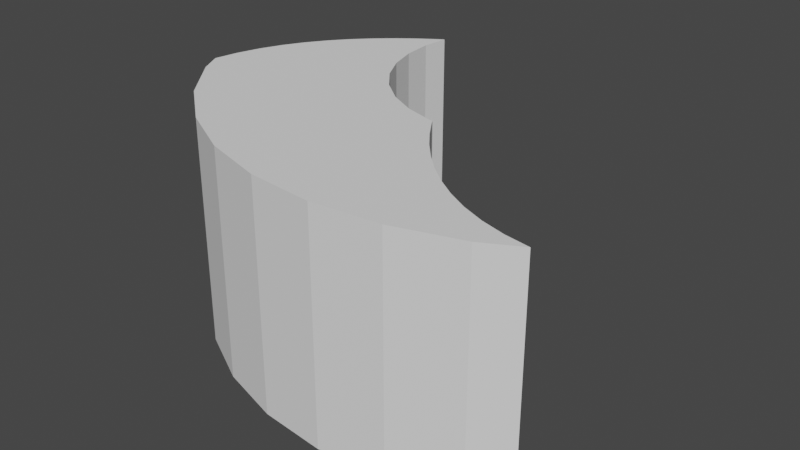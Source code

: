 # Source: slice.blend  (saved by Blender 2.90.8; exported with 4.5.12 LTS)
import bpy
from mathutils import Matrix  # noqa: F401  (used for matrix-valued properties, if any)

bpy.ops.wm.read_factory_settings(use_empty=True)
scene = bpy.context.scene
scene.name = 'Scene'

# ---- world
world_world = bpy.data.worlds.new('World'); scene.world = world_world
world_world.use_nodes = True; world_world.node_tree.nodes.clear()
_N = world_world.node_tree.nodes; _L = world_world.node_tree.links
n0 = _N.new('ShaderNodeOutputWorld'); n0.name = 'World Output'; n0.location = (300, 300)
n1 = _N.new('ShaderNodeBackground'); n1.name = 'Background'; n1.location = (10, 300)
n1.inputs[0].default_value = (0.05088, 0.05088, 0.05088, 1.0)
_L.new(n1.outputs[0], n0.inputs[0])
n0.is_active_output = True
world_world.color = (0.05088, 0.05088, 0.05088)
world_world.use_sun_shadow = False
world_world.sun_shadow_jitter_overblur = 0.0

# ---- meshes
me_cylinder_001 = bpy.data.meshes.new('Cylinder.001')
me_cylinder_001.from_pydata([(0.0, 1.0, -1.0), (0.0, 1.0, 1.0), (0.1951, 0.9808, -1.0), (0.1951, 0.9808, 1.0), (0.3827, 0.9239, -1.0), (0.3827, 0.9239, 1.0), (0.5556, 0.8315, -1.0), (0.5556, 0.8315, 1.0), (0.7071, 0.7071, -1.0), (0.7071, 0.7071, 1.0), (0.8315, 0.5556, -1.0), (0.8315, 0.5556, 1.0), (0.9239, 0.3827, -1.0), (0.9239, 0.3827, 1.0), (0.9808, 0.1951, -1.0), (0.9808, 0.1951, 1.0), (1.0, 7.55e-08, -1.0), (1.0, 7.55e-08, 1.0), (0.9808, -0.1951, -1.0), (0.9808, -0.1951, 1.0), (0.9239, -0.3827, -1.0), (0.9239, -0.3827, 1.0), (0.8315, -0.5556, -1.0), (0.8315, -0.5556, 1.0), (0.7071, -0.7071, -1.0), (0.7071, -0.7071, 1.0), (0.5556, -0.8315, -1.0), (0.5556, -0.8315, 1.0), (0.3827, -0.9239, -1.0), (0.3827, -0.9239, 1.0), (0.1951, -0.9808, -1.0), (0.1951, -0.9808, 1.0), (-3.258e-07, -1.0, -1.0), (-3.258e-07, -1.0, 1.0), (-0.1951, -0.9808, -1.0), (-0.1951, -0.9808, 1.0), (-0.3827, -0.9239, -1.0), (-0.3827, -0.9239, 1.0), (-0.5556, -0.8315, -1.0), (-0.5556, -0.8315, 1.0), (-0.7071, -0.7071, -1.0), (-0.7071, -0.7071, 1.0), (-0.8315, -0.5556, -1.0), (-0.8315, -0.5556, 1.0), (-0.9239, -0.3827, -1.0), (-0.9239, -0.3827, 1.0), (-0.9808, -0.1951, -1.0), (-0.9808, -0.1951, 1.0), (-1.0, 9.656e-07, -1.0), (-1.0, 9.656e-07, 1.0), (-0.9808, 0.1951, -1.0), (-0.9808, 0.1951, 1.0), (-0.9239, 0.3827, -1.0), (-0.9239, 0.3827, 1.0), (-0.8315, 0.5556, -1.0), (-0.8315, 0.5556, 1.0), (-0.7071, 0.7071, -1.0), (-0.7071, 0.7071, 1.0), (-0.5556, 0.8315, -1.0), (-0.5556, 0.8315, 1.0), (-0.3827, 0.9239, -1.0), (-0.3827, 0.9239, 1.0), (-0.1951, 0.9808, -1.0), (-0.1951, 0.9808, 1.0)], [], [(0, 1, 3, 2), (2, 3, 5, 4), (4, 5, 7, 6), (6, 7, 9, 8), (8, 9, 11, 10), (10, 11, 13, 12), (12, 13, 15, 14), (14, 15, 17, 16), (16, 17, 19, 18), (18, 19, 21, 20), (20, 21, 23, 22), (22, 23, 25, 24), (24, 25, 27, 26), (26, 27, 29, 28), (28, 29, 31, 30), (30, 31, 33, 32), (32, 33, 35, 34), (34, 35, 37, 36), (36, 37, 39, 38), (38, 39, 41, 40), (40, 41, 43, 42), (42, 43, 45, 44), (44, 45, 47, 46), (46, 47, 49, 48), (48, 49, 51, 50), (50, 51, 53, 52), (52, 53, 55, 54), (54, 55, 57, 56), (56, 57, 59, 58), (58, 59, 61, 60), (3, 1, 63, 61, 59, 57, 55, 53, 51, 49, 47, 45, 43, 41, 39, 37, 35, 33, 31, 29, 27, 25, 23, 21, 19, 17, 15, 13, 11, 9, 7, 5), (60, 61, 63, 62), (62, 63, 1, 0), (0, 2, 4, 6, 8, 10, 12, 14, 16, 18, 20, 22, 24, 26, 28, 30, 32, 34, 36, 38, 40, 42, 44, 46, 48, 50, 52, 54, 56, 58, 60, 62)])
_uv = me_cylinder_001.uv_layers.new(name='UVMap')
_uv.uv.foreach_set('vector', [1.0, 0.5, 1.0, 1.0, 0.9688, 1.0, 0.9688, 0.5, 0.9688, 0.5, 0.9688, 1.0, 0.9375, 1.0, 0.9375, 0.5, 0.9375, 0.5, 0.9375, 1.0, 0.9062, 1.0, 0.9062, 0.5, 0.9062, 0.5, 0.9062, 1.0, 0.875, 1.0, 0.875, 0.5, 0.875, 0.5, 0.875, 1.0, 0.8438, 1.0, 0.8438, 0.5, 0.8438, 0.5, 0.8438, 1.0, 0.8125, 1.0, 0.8125, 0.5, 0.8125, 0.5, 0.8125, 1.0, 0.7812, 1.0, 0.7812, 0.5, 0.7812, 0.5, 0.7812, 1.0, 0.75, 1.0, 0.75, 0.5, 0.75, 0.5, 0.75, 1.0, 0.7188, 1.0, 0.7188, 0.5, 0.7188, 0.5, 0.7188, 1.0, 0.6875, 1.0, 0.6875, 0.5, 0.6875, 0.5, 0.6875, 1.0, 0.6562, 1.0, 0.6562, 0.5, 0.6562, 0.5, 0.6562, 1.0, 0.625, 1.0, 0.625, 0.5, 0.625, 0.5, 0.625, 1.0, 0.5938, 1.0, 0.5938, 0.5, 0.5938, 0.5, 0.5938, 1.0, 0.5625, 1.0, 0.5625, 0.5, 0.5625, 0.5, 0.5625, 1.0, 0.5312, 1.0, 0.5312, 0.5, 0.5312, 0.5, 0.5312, 1.0, 0.5, 1.0, 0.5, 0.5, 0.5, 0.5, 0.5, 1.0, 0.4688, 1.0, 0.4688, 0.5, 0.4688, 0.5, 0.4688, 1.0, 0.4375, 1.0, 0.4375, 0.5, 0.4375, 0.5, 0.4375, 1.0, 0.4062, 1.0, 0.4062, 0.5, 0.4062, 0.5, 0.4062, 1.0, 0.375, 1.0, 0.375, 0.5, 0.375, 0.5, 0.375, 1.0, 0.3438, 1.0, 0.3438, 0.5, 0.3438, 0.5, 0.3438, 1.0, 0.3125, 1.0, 0.3125, 0.5, 0.3125, 0.5, 0.3125, 1.0, 0.2812, 1.0, 0.2812, 0.5, 0.2812, 0.5, 0.2812, 1.0, 0.25, 1.0, 0.25, 0.5, 0.25, 0.5, 0.25, 1.0, 0.2188, 1.0, 0.2188, 0.5, 0.2188, 0.5, 0.2188, 1.0, 0.1875, 1.0, 0.1875, 0.5, 0.1875, 0.5, 0.1875, 1.0, 0.1562, 1.0, 0.1562, 0.5, 0.1562, 0.5, 0.1562, 1.0, 0.125, 1.0, 0.125, 0.5, 0.125, 0.5, 0.125, 1.0, 0.09375, 1.0, 0.09375, 0.5, 0.09375, 0.5, 0.09375, 1.0, 0.0625, 1.0, 0.0625, 0.5, 0.2968, 0.4854, 0.25, 0.49, 0.2032, 0.4854, 0.1582, 0.4717, 0.1167, 0.4496, 0.08029, 0.4197, 0.05045, 0.3833, 0.02827, 0.3418, 0.01461, 0.2968, 0.01, 0.25, 0.01461, 0.2032, 0.02827, 0.1582, 0.05045, 0.1167, 0.08029, 0.08029, 0.1167, 0.05045, 0.1582, 0.02827, 0.2032, 0.01461, 0.25, 0.01, 0.2968, 0.01461, 0.3418, 0.02827, 0.3833, 0.05045, 0.4197, 0.08029, 0.4496, 0.1167, 0.4717, 0.1582, 0.4854, 0.2032, 0.49, 0.25, 0.4854, 0.2968, 0.4717, 0.3418, 0.4496, 0.3833, 0.4197, 0.4197, 0.3833, 0.4496, 0.3418, 0.4717, 0.0625, 0.5, 0.0625, 1.0, 0.03125, 1.0, 0.03125, 0.5, 0.03125, 0.5, 0.03125, 1.0, 0.0, 1.0, 0.0, 0.5, 0.75, 0.49, 0.7968, 0.4854, 0.8418, 0.4717, 0.8833, 0.4496, 0.9197, 0.4197, 0.9496, 0.3833, 0.9717, 0.3418, 0.9854, 0.2968, 0.99, 0.25, 0.9854, 0.2032, 0.9717, 0.1582, 0.9496, 0.1167, 0.9197, 0.08029, 0.8833, 0.05045, 0.8418, 0.02827, 0.7968, 0.01461, 0.75, 0.01, 0.7032, 0.01461, 0.6582, 0.02827, 0.6167, 0.05045, 0.5803, 0.08029, 0.5504, 0.1167, 0.5283, 0.1582, 0.5146, 0.2032, 0.51, 0.25, 0.5146, 0.2968, 0.5283, 0.3418, 0.5504, 0.3833, 0.5803, 0.4197, 0.6167, 0.4496, 0.6582, 0.4717, 0.7032, 0.4854])
me_cylinder_001.materials.append(None)
me_cylinder_001.use_remesh_fix_poles = True
me_cylinder_001.use_remesh_preserve_attributes = False
me_cylinder_001.use_mirror_vertex_groups = False
me_cylinder_001.update()
me_cylinder_004 = bpy.data.meshes.new('Cylinder.004')
me_cylinder_004.from_pydata([(0.0, 3.0, -1.0), (0.0, 3.0, 1.0), (0.5853, 2.942, -1.0), (0.5853, 2.942, 1.0), (1.148, 2.772, -1.0), (1.148, 2.772, 1.0), (1.667, 2.494, -1.0), (1.667, 2.494, 1.0), (2.121, 2.121, -1.0), (2.121, 2.121, 1.0), (2.494, 1.667, -1.0), (2.494, 1.667, 1.0), (2.772, 1.148, -1.0), (2.772, 1.148, 1.0), (2.942, 0.5853, -1.0), (2.942, 0.5853, 1.0), (3.0, 2.265e-07, -1.0), (3.0, 2.265e-07, 1.0), (2.942, -0.5853, -1.0), (2.942, -0.5853, 1.0), (2.772, -1.148, -1.0), (2.772, -1.148, 1.0), (2.494, -1.667, -1.0), (2.494, -1.667, 1.0), (2.121, -2.121, -1.0), (2.121, -2.121, 1.0), (1.667, -2.494, -1.0), (1.667, -2.494, 1.0), (1.148, -2.772, -1.0), (1.148, -2.772, 1.0), (0.5853, -2.942, -1.0), (0.5853, -2.942, 1.0), (-9.775e-07, -3.0, -1.0), (-9.775e-07, -3.0, 1.0), (-0.5853, -2.942, -1.0), (-0.5853, -2.942, 1.0), (-1.148, -2.772, -1.0), (-1.148, -2.772, 1.0), (-1.667, -2.494, -1.0), (-1.667, -2.494, 1.0), (-2.121, -2.121, -1.0), (-2.121, -2.121, 1.0), (-2.494, -1.667, -1.0), (-2.494, -1.667, 1.0), (-2.772, -1.148, -1.0), (-2.772, -1.148, 1.0), (-2.942, -0.5853, -1.0), (-2.942, -0.5853, 1.0), (-3.0, 2.897e-06, -1.0), (-3.0, 2.897e-06, 1.0), (-2.942, 0.5853, -1.0), (-2.942, 0.5853, 1.0), (-2.772, 1.148, -1.0), (-2.772, 1.148, 1.0), (-2.494, 1.667, -1.0), (-2.494, 1.667, 1.0), (-2.121, 2.121, -1.0), (-2.121, 2.121, 1.0), (-1.667, 2.494, -1.0), (-1.667, 2.494, 1.0), (-1.148, 2.772, -1.0), (-1.148, 2.772, 1.0), (-0.5853, 2.942, -1.0), (-0.5853, 2.942, 1.0)], [], [(0, 1, 3, 2), (2, 3, 5, 4), (4, 5, 7, 6), (6, 7, 9, 8), (8, 9, 11, 10), (10, 11, 13, 12), (12, 13, 15, 14), (14, 15, 17, 16), (16, 17, 19, 18), (18, 19, 21, 20), (20, 21, 23, 22), (22, 23, 25, 24), (24, 25, 27, 26), (26, 27, 29, 28), (28, 29, 31, 30), (30, 31, 33, 32), (32, 33, 35, 34), (34, 35, 37, 36), (36, 37, 39, 38), (38, 39, 41, 40), (40, 41, 43, 42), (42, 43, 45, 44), (44, 45, 47, 46), (46, 47, 49, 48), (48, 49, 51, 50), (50, 51, 53, 52), (52, 53, 55, 54), (54, 55, 57, 56), (56, 57, 59, 58), (58, 59, 61, 60), (3, 1, 63, 61, 59, 57, 55, 53, 51, 49, 47, 45, 43, 41, 39, 37, 35, 33, 31, 29, 27, 25, 23, 21, 19, 17, 15, 13, 11, 9, 7, 5), (60, 61, 63, 62), (62, 63, 1, 0), (0, 2, 4, 6, 8, 10, 12, 14, 16, 18, 20, 22, 24, 26, 28, 30, 32, 34, 36, 38, 40, 42, 44, 46, 48, 50, 52, 54, 56, 58, 60, 62)])
_uv = me_cylinder_004.uv_layers.new(name='UVMap')
_uv.uv.foreach_set('vector', [1.0, 0.5, 1.0, 1.0, 0.9688, 1.0, 0.9688, 0.5, 0.9688, 0.5, 0.9688, 1.0, 0.9375, 1.0, 0.9375, 0.5, 0.9375, 0.5, 0.9375, 1.0, 0.9062, 1.0, 0.9062, 0.5, 0.9062, 0.5, 0.9062, 1.0, 0.875, 1.0, 0.875, 0.5, 0.875, 0.5, 0.875, 1.0, 0.8438, 1.0, 0.8438, 0.5, 0.8438, 0.5, 0.8438, 1.0, 0.8125, 1.0, 0.8125, 0.5, 0.8125, 0.5, 0.8125, 1.0, 0.7812, 1.0, 0.7812, 0.5, 0.7812, 0.5, 0.7812, 1.0, 0.75, 1.0, 0.75, 0.5, 0.75, 0.5, 0.75, 1.0, 0.7188, 1.0, 0.7188, 0.5, 0.7188, 0.5, 0.7188, 1.0, 0.6875, 1.0, 0.6875, 0.5, 0.6875, 0.5, 0.6875, 1.0, 0.6562, 1.0, 0.6562, 0.5, 0.6562, 0.5, 0.6562, 1.0, 0.625, 1.0, 0.625, 0.5, 0.625, 0.5, 0.625, 1.0, 0.5938, 1.0, 0.5938, 0.5, 0.5938, 0.5, 0.5938, 1.0, 0.5625, 1.0, 0.5625, 0.5, 0.5625, 0.5, 0.5625, 1.0, 0.5312, 1.0, 0.5312, 0.5, 0.5312, 0.5, 0.5312, 1.0, 0.5, 1.0, 0.5, 0.5, 0.5, 0.5, 0.5, 1.0, 0.4688, 1.0, 0.4688, 0.5, 0.4688, 0.5, 0.4688, 1.0, 0.4375, 1.0, 0.4375, 0.5, 0.4375, 0.5, 0.4375, 1.0, 0.4062, 1.0, 0.4062, 0.5, 0.4062, 0.5, 0.4062, 1.0, 0.375, 1.0, 0.375, 0.5, 0.375, 0.5, 0.375, 1.0, 0.3438, 1.0, 0.3438, 0.5, 0.3438, 0.5, 0.3438, 1.0, 0.3125, 1.0, 0.3125, 0.5, 0.3125, 0.5, 0.3125, 1.0, 0.2812, 1.0, 0.2812, 0.5, 0.2812, 0.5, 0.2812, 1.0, 0.25, 1.0, 0.25, 0.5, 0.25, 0.5, 0.25, 1.0, 0.2188, 1.0, 0.2188, 0.5, 0.2188, 0.5, 0.2188, 1.0, 0.1875, 1.0, 0.1875, 0.5, 0.1875, 0.5, 0.1875, 1.0, 0.1562, 1.0, 0.1562, 0.5, 0.1562, 0.5, 0.1562, 1.0, 0.125, 1.0, 0.125, 0.5, 0.125, 0.5, 0.125, 1.0, 0.09375, 1.0, 0.09375, 0.5, 0.09375, 0.5, 0.09375, 1.0, 0.0625, 1.0, 0.0625, 0.5, 0.2968, 0.4854, 0.25, 0.49, 0.2032, 0.4854, 0.1582, 0.4717, 0.1167, 0.4496, 0.08029, 0.4197, 0.05045, 0.3833, 0.02827, 0.3418, 0.01461, 0.2968, 0.01, 0.25, 0.01461, 0.2032, 0.02827, 0.1582, 0.05045, 0.1167, 0.08029, 0.08029, 0.1167, 0.05045, 0.1582, 0.02827, 0.2032, 0.01461, 0.25, 0.01, 0.2968, 0.01461, 0.3418, 0.02827, 0.3833, 0.05045, 0.4197, 0.08029, 0.4496, 0.1167, 0.4717, 0.1582, 0.4854, 0.2032, 0.49, 0.25, 0.4854, 0.2968, 0.4717, 0.3418, 0.4496, 0.3833, 0.4197, 0.4197, 0.3833, 0.4496, 0.3418, 0.4717, 0.0625, 0.5, 0.0625, 1.0, 0.03125, 1.0, 0.03125, 0.5, 0.03125, 0.5, 0.03125, 1.0, 0.0, 1.0, 0.0, 0.5, 0.75, 0.49, 0.7968, 0.4854, 0.8418, 0.4717, 0.8833, 0.4496, 0.9197, 0.4197, 0.9496, 0.3833, 0.9717, 0.3418, 0.9854, 0.2968, 0.99, 0.25, 0.9854, 0.2032, 0.9717, 0.1582, 0.9496, 0.1167, 0.9197, 0.08029, 0.8833, 0.05045, 0.8418, 0.02827, 0.7968, 0.01461, 0.75, 0.01, 0.7032, 0.01461, 0.6582, 0.02827, 0.6167, 0.05045, 0.5803, 0.08029, 0.5504, 0.1167, 0.5283, 0.1582, 0.5146, 0.2032, 0.51, 0.25, 0.5146, 0.2968, 0.5283, 0.3418, 0.5504, 0.3833, 0.5803, 0.4197, 0.6167, 0.4496, 0.6582, 0.4717, 0.7032, 0.4854])
me_cylinder_004.use_remesh_fix_poles = True
me_cylinder_004.use_remesh_preserve_attributes = False
me_cylinder_004.use_mirror_vertex_groups = False
me_cylinder_004.update()
me_beziercurve_004 = bpy.data.meshes.new('BezierCurve.004')
me_beziercurve_004.from_pydata([(-0.3089, -1.286, 1.2), (-0.2089, -1.45, 1.2), (-0.09755, -1.613, 1.2), (0.02536, -1.772, 1.2), (0.1602, -1.924, 1.2), (0.3073, -2.068, 1.2), (0.4671, -2.2, 1.2), (0.6397, -2.319, 1.2), (0.8257, -2.422, 1.2), (1.025, -2.506, 1.2), (1.239, -2.569, 1.2), (1.467, -2.609, 1.2), (1.709, -2.622, 1.2), (-1.286, 0.3089, 1.2), (-1.45, 0.2089, 1.2), (-1.613, 0.09755, 1.2), (-1.772, -0.02536, 1.2), (-1.924, -0.1602, 1.2), (-2.068, -0.3073, 1.2), (-2.2, -0.4671, 1.2), (-2.319, -0.6397, 1.2), (-2.422, -0.8257, 1.2), (-2.506, -1.025, 1.2), (-2.569, -1.239, 1.2), (-2.609, -1.467, 1.2), (-2.622, -1.709, 1.2), (-1.044, -3.636, 1.2), (-0.3089, -1.286, -1.082), (-0.2089, -1.45, -1.082), (-0.09755, -1.613, -1.082), (0.02536, -1.772, -1.082), (0.1602, -1.924, -1.082), (0.3073, -2.068, -1.082), (0.4671, -2.2, -1.082), (0.6397, -2.319, -1.082), (0.8257, -2.422, -1.082), (1.025, -2.506, -1.082), (1.239, -2.569, -1.082), (1.467, -2.609, -1.082), (1.709, -2.622, -1.082), (-1.286, 0.3089, -1.082), (-1.45, 0.2089, -1.082), (-1.613, 0.09755, -1.082), (-1.772, -0.02536, -1.082), (-1.924, -0.1602, -1.082), (-2.068, -0.3073, -1.082), (-2.2, -0.4671, -1.082), (-2.319, -0.6397, -1.082), (-2.422, -0.8257, -1.082), (-2.506, -1.025, -1.082), (-2.569, -1.239, -1.082), (-2.609, -1.467, -1.082), (-2.622, -1.709, -1.082), (-1.044, -3.636, -1.082)], [], [(1, 0, 13, 14, 15, 16, 17, 18, 19, 20, 21, 22, 23, 24, 25, 26, 12, 11, 10, 9, 8, 7, 6, 5, 4, 3, 2), (28, 29, 30, 31, 32, 33, 34, 35, 36, 37, 38, 39, 53, 52, 51, 50, 49, 48, 47, 46, 45, 44, 43, 42, 41, 40, 27), (21, 20, 47, 48), (14, 13, 40, 41), (5, 6, 33, 32), (22, 21, 48, 49), (15, 14, 41, 42), (6, 7, 34, 33), (23, 22, 49, 50), (16, 15, 42, 43), (7, 8, 35, 34), (24, 23, 50, 51), (0, 1, 28, 27), (17, 16, 43, 44), (8, 9, 36, 35), (25, 24, 51, 52), (1, 2, 29, 28), (18, 17, 44, 45), (9, 10, 37, 36), (13, 0, 27, 40), (2, 3, 30, 29), (19, 18, 45, 46), (10, 11, 38, 37), (26, 25, 52, 53), (3, 4, 31, 30), (20, 19, 46, 47), (11, 12, 39, 38), (12, 26, 53, 39), (4, 5, 32, 31)])
_uv = me_beziercurve_004.uv_layers.new(name='UVMap')
_uv.uv.foreach_set('vector', [0.0, 0.0, 0.0, 0.0, 0.0, 0.0, 0.0, 0.0, 0.0, 0.0, 0.0, 0.0, 0.0, 0.0, 0.0, 0.0, 0.0, 0.0, 0.0, 0.0, 0.0, 0.0, 0.0, 0.0, 0.0, 0.0, 0.0, 0.0, 0.0, 0.0, 0.0, 0.0, 0.0, 0.0, 0.0, 0.0, 0.0, 0.0, 0.0, 0.0, 0.0, 0.0, 0.0, 0.0, 0.0, 0.0, 0.0, 0.0, 0.0, 0.0, 0.0, 0.0, 0.0, 0.0, 0.0, 0.0, 0.0, 0.0, 0.0, 0.0, 0.0, 0.0, 0.0, 0.0, 0.0, 0.0, 0.0, 0.0, 0.0, 0.0, 0.0, 0.0, 0.0, 0.0, 0.0, 0.0, 0.0, 0.0, 0.0, 0.0, 0.0, 0.0, 0.0, 0.0, 0.0, 0.0, 0.0, 0.0, 0.0, 0.0, 0.0, 0.0, 0.0, 0.0, 0.0, 0.0, 0.0, 0.0, 0.0, 0.0, 0.0, 0.0, 0.0, 0.0, 0.0, 0.0, 0.0, 0.0, 0.0, 0.0, 0.0, 0.0, 0.0, 0.0, 0.0, 0.0, 0.0, 0.0, 0.0, 0.0, 0.0, 0.0, 0.0, 0.0, 0.0, 0.0, 0.0, 0.0, 0.0, 0.0, 0.0, 0.0, 0.0, 0.0, 0.0, 0.0, 0.0, 0.0, 0.0, 0.0, 0.0, 0.0, 0.0, 0.0, 0.0, 0.0, 0.0, 0.0, 0.0, 0.0, 0.0, 0.0, 0.0, 0.0, 0.0, 0.0, 0.0, 0.0, 0.0, 0.0, 0.0, 0.0, 0.0, 0.0, 0.0, 0.0, 0.0, 0.0, 0.0, 0.0, 0.0, 0.0, 0.0, 0.0, 0.0, 0.0, 0.0, 0.0, 0.0, 0.0, 0.0, 0.0, 0.0, 0.0, 0.0, 0.0, 0.0, 0.0, 0.0, 0.0, 0.0, 0.0, 0.0, 0.0, 0.0, 0.0, 0.0, 0.0, 0.0, 0.0, 0.0, 0.0, 0.0, 0.0, 0.0, 0.0, 0.0, 0.0, 0.0, 0.0, 0.0, 0.0, 0.0, 0.0, 0.0, 0.0, 0.0, 0.0, 0.0, 0.0, 0.0, 0.0, 0.0, 0.0, 0.0, 0.0, 0.0, 0.0, 0.0, 0.0, 0.0, 0.0, 0.0, 0.0, 0.0, 0.0, 0.0, 0.0, 0.0, 0.0, 0.0, 0.0, 0.0, 0.0, 0.0, 0.0, 0.0, 0.0, 0.0, 0.0, 0.0, 0.0, 0.0, 0.0, 0.0, 0.0, 0.0, 0.0, 0.0, 0.0, 0.0, 0.0, 0.0, 0.0, 0.0, 0.0, 0.0, 0.0, 0.0, 0.0, 0.0, 0.0, 0.0, 0.0, 0.0, 0.0, 0.0, 0.0, 0.0, 0.0, 0.0, 0.0, 0.0, 0.0, 0.0, 0.0, 0.0, 0.0, 0.0, 0.0, 0.0, 0.0, 0.0, 0.0, 0.0, 0.0, 0.0, 0.0, 0.0, 0.0, 0.0, 0.0, 0.0, 0.0, 0.0, 0.0, 0.0, 0.0, 0.0, 0.0, 0.0, 0.0, 0.0, 0.0, 0.0, 0.0, 0.0, 0.0, 0.0, 0.0, 0.0, 0.0, 0.0, 0.0])
me_beziercurve_004.use_remesh_fix_poles = True
me_beziercurve_004.use_remesh_preserve_attributes = False
me_beziercurve_004.use_mirror_vertex_groups = False
me_beziercurve_004.update()

# ---- objects
ob_cylinder_001 = bpy.data.objects.new('Cylinder.001', me_cylinder_001)
ob_cylinder_003 = bpy.data.objects.new('Cylinder.003', me_cylinder_004)
ob_beziercurve_002 = bpy.data.objects.new('BezierCurve.002', me_beziercurve_004)

# ---- transforms, parenting, visibility, modifiers, constraints
ob_cylinder_001.location = (0.0, 0.0, -0.03469)
ob_cylinder_001.scale = (1.42, 1.42, 1.272)
ob_cylinder_001.hide_viewport = True
ob_cylinder_001.hide_render = True
ob_cylinder_001.lineart.crease_threshold = 0.0
ob_cylinder_003.location = (0.0, 0.0, 0.0)
ob_cylinder_003.lineart.crease_threshold = 0.0
_m = ob_cylinder_003.modifiers.new('Boolean', 'BOOLEAN')
_m.object = ob_cylinder_001
_m.solver = 'FAST'
_m = ob_cylinder_003.modifiers.new('Boolean.001', 'BOOLEAN')
_m.object = ob_beziercurve_002
_m.operation = 'INTERSECT'
_m.solver = 'FAST'
ob_beziercurve_002.location = (0.0, 0.0, 0.0)
ob_beziercurve_002.hide_viewport = True
ob_beziercurve_002.hide_render = True
ob_beziercurve_002.lineart.crease_threshold = 0.0

# ---- collection membership
scene.collection.objects.link(ob_cylinder_001)
scene.collection.objects.link(ob_cylinder_003)
scene.collection.objects.link(ob_beziercurve_002)

# ---- scene / render settings (as saved in the file)
scene.frame_start = 1; scene.frame_end = 250; scene.frame_set(231)
scene.render.engine = 'BLENDER_EEVEE_NEXT'
scene.cycles.use_denoising = False
scene.cycles.samples = 128
scene.cycles.sampling_pattern = 'TABULATED_SOBOL'
scene.cycles.use_adaptive_sampling = False
scene.cycles.use_light_tree = False
scene.view_settings.view_transform = 'Filmic'
bpy.context.view_layer.update()

# ---- added for rendering (the .blend has no active camera and no usable light): camera, sun
cam_auto = bpy.data.cameras.new('AutoCamera')
cam_auto.lens = 50.0
cam_auto.sensor_width = 36.0
cam_auto.clip_end = 1000.0
ob_auto_camera = bpy.data.objects.new('AutoCamera', cam_auto)
scene.collection.objects.link(ob_auto_camera)
ob_auto_camera.location = (4.57781, -7.56272, 4.12243)
ob_auto_camera.rotation_euler = (1.09748, -7.21219e-08, 0.694738)
scene.camera = ob_auto_camera
light_auto_sun = bpy.data.lights.new('AutoSun', 'SUN')
light_auto_sun.energy = 3.0
light_auto_sun.angle = 0.0523599
ob_auto_sun = bpy.data.objects.new('AutoSun', light_auto_sun)
scene.collection.objects.link(ob_auto_sun)
ob_auto_sun.rotation_euler = (0.872665, 0.174533, 0.523599)
bpy.context.view_layer.update()
